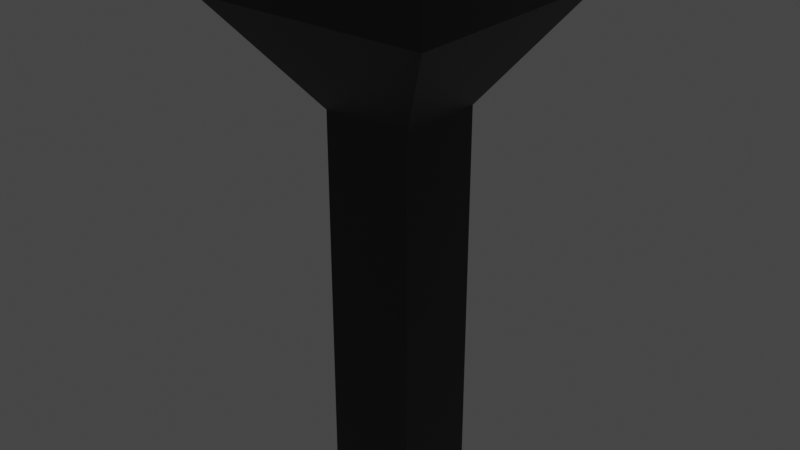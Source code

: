 # Source: flaschlight.blend  (saved by Blender 3.2.14; exported with 4.5.12 LTS)
import bpy
from mathutils import Matrix  # noqa: F401  (used for matrix-valued properties, if any)

bpy.ops.wm.read_factory_settings(use_empty=True)
scene = bpy.context.scene
scene.name = 'Scene'

# ---- collections
col_collection = bpy.data.collections.new('Collection'); scene.collection.children.link(col_collection)

# ---- materials (node trees are filled in below, after node groups)
mat_material = bpy.data.materials.new('Material')
mat_material.alpha_threshold = 0.0
mat_material.use_transparent_shadow = False
mat_material.line_color = (0.0, 0.0, 0.0, 1.0)
mat_material_001 = bpy.data.materials.new('Material.001')
mat_material_001.use_transparent_shadow = False

# ---- material node trees
mat_material.use_nodes = True; mat_material.node_tree.nodes.clear()
_N = mat_material.node_tree.nodes; _L = mat_material.node_tree.links
n0 = _N.new('ShaderNodeOutputMaterial'); n0.name = 'Material Output'; n0.location = (300, 300)
n1 = _N.new('ShaderNodeBsdfPrincipled'); n1.name = 'Principled BSDF'; n1.location = (10, 300)
n1.distribution = 'GGX'
n1.subsurface_method = 'RANDOM_WALK_SKIN'
n1.inputs[0].default_value = (0.0, 0.0, 0.0, 1.0)
n1.inputs[2].default_value = 0.4
n1.inputs[3].default_value = 1.45
n1.inputs[27].default_value = (0.0, 0.0, 0.0, 1.0)
n1.inputs[28].default_value = 1.0
_L.new(n1.outputs[0], n0.inputs[0])
n0.is_active_output = True
mat_material_001.use_nodes = True; mat_material_001.node_tree.nodes.clear()
_N = mat_material_001.node_tree.nodes; _L = mat_material_001.node_tree.links
n0 = _N.new('ShaderNodeBsdfPrincipled'); n0.name = 'Principled BSDF'; n0.location = (10, 300)
n0.distribution = 'GGX'
n0.subsurface_method = 'RANDOM_WALK_SKIN'
n0.inputs[0].default_value = (0.7642, 0.8, 0.2664, 1.0)
n0.inputs[3].default_value = 1.45
n0.inputs[27].default_value = (0.0, 0.0, 0.0, 1.0)
n0.inputs[28].default_value = 1.0
n1 = _N.new('ShaderNodeOutputMaterial'); n1.name = 'Material Output'; n1.location = (300, 300)
_L.new(n0.outputs[0], n1.inputs[0])
n1.is_active_output = True

# ---- world
world_world = bpy.data.worlds.new('World'); scene.world = world_world
world_world.use_nodes = True; world_world.node_tree.nodes.clear()
_N = world_world.node_tree.nodes; _L = world_world.node_tree.links
n0 = _N.new('ShaderNodeOutputWorld'); n0.name = 'World Output'; n0.location = (300, 300)
n1 = _N.new('ShaderNodeBackground'); n1.name = 'Background'; n1.location = (10, 300)
n1.inputs[0].default_value = (0.05088, 0.05088, 0.05088, 1.0)
_L.new(n1.outputs[0], n0.inputs[0])
n0.is_active_output = True
world_world.color = (0.05088, 0.05088, 0.05088)
world_world.use_sun_shadow = False
world_world.sun_shadow_jitter_overblur = 0.0

# ---- meshes
me_cube = bpy.data.meshes.new('Cube')
me_cube.from_pydata([(0.155, 0.155, 0.6517), (0.155, 0.155, -0.6517), (0.155, -0.155, 0.6517), (0.155, -0.155, -0.6517), (-0.155, 0.155, 0.6517), (-0.155, 0.155, -0.6517), (-0.155, -0.155, 0.6517), (-0.155, -0.155, -0.6517), (0.4071, -0.4071, 1.009), (-0.4071, -0.4071, 1.009), (0.4071, 0.4071, 1.009), (-0.4071, 0.4071, 1.009), (0.2838, -0.2838, 1.166), (-0.2838, -0.2838, 1.166), (0.2838, 0.2838, 1.166), (-0.2838, 0.2838, 1.166), (0.4071, -0.4071, 1.166), (-0.4071, -0.4071, 1.166), (0.4071, 0.4071, 1.166), (-0.4071, 0.4071, 1.166), (0.2838, -0.2838, 1.025), (-0.2838, -0.2838, 1.025), (0.2838, 0.2838, 1.025), (-0.2838, 0.2838, 1.025)], [], [(0, 4, 11, 10), (3, 2, 6, 7), (7, 6, 4, 5), (5, 1, 3, 7), (1, 0, 2, 3), (5, 4, 0, 1), (9, 8, 16, 17), (6, 2, 8, 9), (4, 6, 9, 11), (2, 0, 10, 8), (14, 15, 23, 22), (10, 11, 19, 18), (8, 10, 18, 16), (11, 9, 17, 19), (12, 13, 17, 16), (14, 12, 16, 18), (13, 15, 19, 17), (15, 14, 18, 19), (22, 23, 21, 20), (12, 14, 22, 20), (15, 13, 21, 23), (13, 12, 20, 21)])
me_cube.polygons.foreach_set('material_index', [0, 0, 0, 0, 0, 0, 0, 0, 0, 0, 0, 0, 0, 0, 0, 0, 0, 0, 1, 0, 0, 0])
_uv = me_cube.uv_layers.new(name='UVMap')
_uv.uv.foreach_set('vector', [0.625, 0.5, 0.625, 0.25, 0.625, 0.25, 0.625, 0.5, 0.375, 0.75, 0.625, 0.75, 0.625, 1.0, 0.375, 1.0, 0.375, 0.0, 0.625, 0.0, 0.625, 0.25, 0.375, 0.25, 0.125, 0.5, 0.375, 0.5, 0.375, 0.75, 0.125, 0.75, 0.375, 0.5, 0.625, 0.5, 0.625, 0.75, 0.375, 0.75, 0.375, 0.25, 0.625, 0.25, 0.625, 0.5, 0.375, 0.5, 0.625, 1.0, 0.625, 0.75, 0.625, 0.75, 0.625, 1.0, 0.625, 1.0, 0.625, 0.75, 0.625, 0.75, 0.625, 1.0, 0.625, 0.25, 0.625, 0.0, 0.625, 0.0, 0.625, 0.25, 0.625, 0.75, 0.625, 0.5, 0.625, 0.5, 0.625, 0.75, 0.6628, 0.5378, 0.8372, 0.5378, 0.8372, 0.5378, 0.6628, 0.5378, 0.625, 0.5, 0.625, 0.25, 0.625, 0.25, 0.625, 0.5, 0.625, 0.75, 0.625, 0.5, 0.625, 0.5, 0.625, 0.75, 0.625, 0.25, 0.625, 0.0, 0.625, 0.0, 0.625, 0.25, 0.6628, 0.7122, 0.8372, 0.7122, 0.875, 0.75, 0.625, 0.75, 0.6628, 0.5378, 0.6628, 0.7122, 0.625, 0.75, 0.625, 0.5, 0.8372, 0.7122, 0.8372, 0.5378, 0.875, 0.5, 0.875, 0.75, 0.8372, 0.5378, 0.6628, 0.5378, 0.625, 0.5, 0.875, 0.5, 0.6628, 0.5378, 0.8372, 0.5378, 0.8372, 0.7122, 0.6628, 0.7122, 0.6628, 0.7122, 0.6628, 0.5378, 0.6628, 0.5378, 0.6628, 0.7122, 0.8372, 0.5378, 0.8372, 0.7122, 0.8372, 0.7122, 0.8372, 0.5378, 0.8372, 0.7122, 0.6628, 0.7122, 0.6628, 0.7122, 0.8372, 0.7122])
me_cube.materials.append(mat_material)
me_cube.materials.append(mat_material_001)
me_cube.use_mirror_vertex_groups = False
me_cube.update()

# ---- objects
ob_cube = bpy.data.objects.new('Cube', me_cube)

# ---- transforms, parenting, visibility, modifiers, constraints
ob_cube.location = (0.0, 0.0, 0.0)
ob_cube.lock_rotations_4d = False
ob_cube.empty_display_type = 'ARROWS'
ob_cube.lineart.crease_threshold = 0.0

# ---- collection membership
col_collection.objects.link(ob_cube)

# ---- scene / render settings (as saved in the file)
scene.frame_start = 1; scene.frame_end = 250; scene.frame_set(1)
scene.render.engine = 'BLENDER_EEVEE_NEXT'
scene.cycles.sampling_pattern = 'TABULATED_SOBOL'
scene.cycles.use_light_tree = False
scene.view_settings.view_transform = 'Filmic'
bpy.context.view_layer.update()

# ---- added for rendering (the .blend has no active camera and no usable light): camera, sun
cam_auto = bpy.data.cameras.new('AutoCamera')
cam_auto.lens = 50.0
cam_auto.sensor_width = 36.0
cam_auto.clip_end = 1000.0
ob_auto_camera = bpy.data.objects.new('AutoCamera', cam_auto)
scene.collection.objects.link(ob_auto_camera)
ob_auto_camera.location = (1.99093, -2.38912, 1.84992)
ob_auto_camera.rotation_euler = (1.09748, -7.21219e-08, 0.694738)
scene.camera = ob_auto_camera
light_auto_sun = bpy.data.lights.new('AutoSun', 'SUN')
light_auto_sun.energy = 3.0
light_auto_sun.angle = 0.0523599
ob_auto_sun = bpy.data.objects.new('AutoSun', light_auto_sun)
scene.collection.objects.link(ob_auto_sun)
ob_auto_sun.rotation_euler = (0.872665, 0.174533, 0.523599)
bpy.context.view_layer.update()
